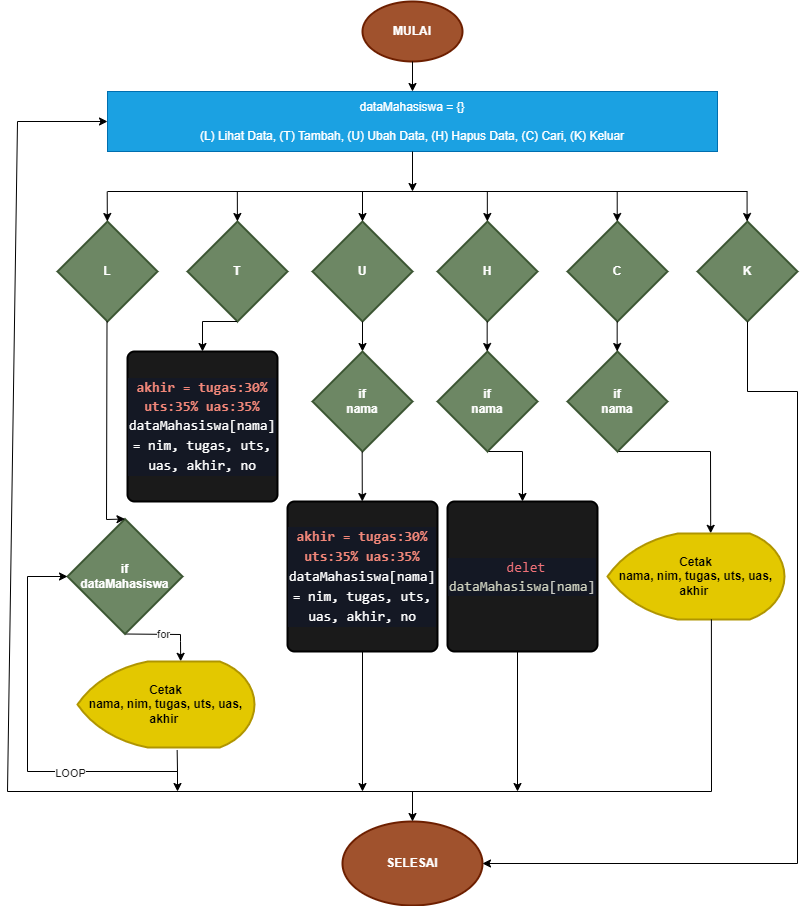

The diagram above was exported from draw.io. Its source (the exported page's mxGraphModel, read from the mxfile embedded in the PNG):
<mxGraphModel dx="2595" dy="1368" grid="1" gridSize="10" guides="1" tooltips="1" connect="1" arrows="1" fold="1" page="1" pageScale="1" pageWidth="850" pageHeight="1100" math="0" shadow="0">
  <root>
    <mxCell id="0" />
    <mxCell id="1" parent="0" />
    <mxCell id="WIcpaV32RUw7J14eXjAt-1" value="&lt;b&gt;MULAI&lt;/b&gt;" style="strokeWidth=2;html=1;shape=mxgraph.flowchart.start_1;whiteSpace=wrap;fillColor=#a0522d;fontColor=#ffffff;strokeColor=#6D1F00;" parent="1" vertex="1">
      <mxGeometry x="375" y="50" width="100" height="60" as="geometry" />
    </mxCell>
    <mxCell id="WIcpaV32RUw7J14eXjAt-3" value="" style="endArrow=classic;html=1;rounded=0;exitX=0.5;exitY=1;exitDx=0;exitDy=0;exitPerimeter=0;" parent="1" source="WIcpaV32RUw7J14eXjAt-1" edge="1">
      <mxGeometry width="50" height="50" relative="1" as="geometry">
        <mxPoint x="400" y="210" as="sourcePoint" />
        <mxPoint x="425" y="140" as="targetPoint" />
      </mxGeometry>
    </mxCell>
    <mxCell id="WIcpaV32RUw7J14eXjAt-4" value="&lt;font color=&quot;#ffffff&quot;&gt;&lt;span&gt;dataMahasiswa = {}&lt;br&gt;&lt;/span&gt;&lt;br&gt;&lt;span&gt;(L) Lihat Data, (T) Tambah, (U) Ubah Data, (H) Hapus Data, (C) Cari, (K) Keluar&lt;/span&gt;&lt;/font&gt;" style="rounded=0;whiteSpace=wrap;html=1;fillColor=#1ba1e2;strokeColor=#006EAF;fontColor=#ffffff;" parent="1" vertex="1">
      <mxGeometry x="120" y="140" width="610" height="60" as="geometry" />
    </mxCell>
    <mxCell id="WIcpaV32RUw7J14eXjAt-5" value="&lt;b&gt;L&lt;/b&gt;" style="strokeWidth=2;html=1;shape=mxgraph.flowchart.decision;whiteSpace=wrap;fillColor=#6d8764;fontColor=#ffffff;strokeColor=#3A5431;" parent="1" vertex="1">
      <mxGeometry x="70" y="270" width="100" height="100" as="geometry" />
    </mxCell>
    <mxCell id="WIcpaV32RUw7J14eXjAt-6" value="&lt;b&gt;T&lt;/b&gt;" style="strokeWidth=2;html=1;shape=mxgraph.flowchart.decision;whiteSpace=wrap;fillColor=#6d8764;fontColor=#ffffff;strokeColor=#3A5431;" parent="1" vertex="1">
      <mxGeometry x="200" y="270" width="100" height="100" as="geometry" />
    </mxCell>
    <mxCell id="WIcpaV32RUw7J14eXjAt-7" value="&lt;b&gt;H&lt;/b&gt;" style="strokeWidth=2;html=1;shape=mxgraph.flowchart.decision;whiteSpace=wrap;fillColor=#6d8764;fontColor=#ffffff;strokeColor=#3A5431;" parent="1" vertex="1">
      <mxGeometry x="450" y="270" width="100" height="100" as="geometry" />
    </mxCell>
    <mxCell id="WIcpaV32RUw7J14eXjAt-8" value="&lt;b&gt;C&lt;/b&gt;" style="strokeWidth=2;html=1;shape=mxgraph.flowchart.decision;whiteSpace=wrap;fillColor=#6d8764;fontColor=#ffffff;strokeColor=#3A5431;" parent="1" vertex="1">
      <mxGeometry x="580" y="270" width="100" height="100" as="geometry" />
    </mxCell>
    <mxCell id="WIcpaV32RUw7J14eXjAt-9" value="&lt;b&gt;U&lt;/b&gt;" style="strokeWidth=2;html=1;shape=mxgraph.flowchart.decision;whiteSpace=wrap;fillColor=#6d8764;fontColor=#ffffff;strokeColor=#3A5431;" parent="1" vertex="1">
      <mxGeometry x="325" y="270" width="100" height="100" as="geometry" />
    </mxCell>
    <mxCell id="WIcpaV32RUw7J14eXjAt-12" value="" style="endArrow=classic;html=1;rounded=0;" parent="1" target="WIcpaV32RUw7J14eXjAt-9" edge="1">
      <mxGeometry width="50" height="50" relative="1" as="geometry">
        <mxPoint x="375" y="240" as="sourcePoint" />
        <mxPoint x="430" y="220" as="targetPoint" />
      </mxGeometry>
    </mxCell>
    <mxCell id="WIcpaV32RUw7J14eXjAt-15" value="" style="endArrow=none;html=1;rounded=0;" parent="1" edge="1">
      <mxGeometry width="50" height="50" relative="1" as="geometry">
        <mxPoint x="760" y="240" as="sourcePoint" />
        <mxPoint x="120" y="240" as="targetPoint" />
      </mxGeometry>
    </mxCell>
    <mxCell id="WIcpaV32RUw7J14eXjAt-17" value="" style="endArrow=classic;html=1;rounded=0;" parent="1" edge="1">
      <mxGeometry width="50" height="50" relative="1" as="geometry">
        <mxPoint x="425" y="200" as="sourcePoint" />
        <mxPoint x="425" y="240" as="targetPoint" />
      </mxGeometry>
    </mxCell>
    <mxCell id="WIcpaV32RUw7J14eXjAt-18" value="" style="endArrow=classic;html=1;rounded=0;" parent="1" edge="1">
      <mxGeometry width="50" height="50" relative="1" as="geometry">
        <mxPoint x="499.83000000000004" y="240" as="sourcePoint" />
        <mxPoint x="499.83000000000004" y="270" as="targetPoint" />
      </mxGeometry>
    </mxCell>
    <mxCell id="WIcpaV32RUw7J14eXjAt-20" value="" style="endArrow=classic;html=1;rounded=0;" parent="1" edge="1" target="WIcpaV32RUw7J14eXjAt-6">
      <mxGeometry width="50" height="50" relative="1" as="geometry">
        <mxPoint x="249.83000000000004" y="240" as="sourcePoint" />
        <mxPoint x="249.83000000000004" y="270" as="targetPoint" />
      </mxGeometry>
    </mxCell>
    <mxCell id="WIcpaV32RUw7J14eXjAt-21" value="" style="endArrow=classic;html=1;rounded=0;" parent="1" edge="1">
      <mxGeometry width="50" height="50" relative="1" as="geometry">
        <mxPoint x="629.71" y="240" as="sourcePoint" />
        <mxPoint x="629.71" y="270" as="targetPoint" />
      </mxGeometry>
    </mxCell>
    <mxCell id="WIcpaV32RUw7J14eXjAt-23" value="" style="endArrow=classic;html=1;rounded=0;" parent="1" edge="1" target="WIcpaV32RUw7J14eXjAt-5">
      <mxGeometry width="50" height="50" relative="1" as="geometry">
        <mxPoint x="119.71000000000004" y="240" as="sourcePoint" />
        <mxPoint x="119.71000000000004" y="270" as="targetPoint" />
      </mxGeometry>
    </mxCell>
    <mxCell id="HBtfOJOqNQ-WdPBRmvz7-4" value="&lt;b&gt;K&lt;/b&gt;" style="strokeWidth=2;html=1;shape=mxgraph.flowchart.decision;whiteSpace=wrap;fillColor=#6d8764;fontColor=#ffffff;strokeColor=#3A5431;" vertex="1" parent="1">
      <mxGeometry x="710" y="270" width="100" height="100" as="geometry" />
    </mxCell>
    <mxCell id="HBtfOJOqNQ-WdPBRmvz7-5" value="" style="endArrow=classic;html=1;rounded=0;" edge="1" parent="1">
      <mxGeometry width="50" height="50" relative="1" as="geometry">
        <mxPoint x="759.58" y="240" as="sourcePoint" />
        <mxPoint x="759.58" y="270" as="targetPoint" />
      </mxGeometry>
    </mxCell>
    <mxCell id="HBtfOJOqNQ-WdPBRmvz7-6" value="&lt;div style=&quot;background-color: rgb(20 , 24 , 36) ; line-height: 19px&quot;&gt;&lt;div style=&quot;color: rgb(203 , 206 , 188) ; font-family: &amp;#34;consolas&amp;#34; , &amp;#34;courier new&amp;#34; , monospace ; font-size: 14px ; line-height: 19px&quot;&gt;&lt;span style=&quot;color: #f28779 ; font-weight: bold&quot;&gt;akhir = tugas:30% uts:35% uas:35%&lt;/span&gt;&lt;/div&gt;&lt;/div&gt;&lt;div style=&quot;background-color: rgb(20 , 24 , 36) ; line-height: 19px&quot;&gt;&lt;font face=&quot;consolas, courier new, monospace&quot; color=&quot;#ffffff&quot;&gt;&lt;span style=&quot;font-size: 14px&quot;&gt;dataMahasiswa[nama] = nim, tugas, uts, uas, akhir, no&lt;/span&gt;&lt;/font&gt;&lt;br&gt;&lt;/div&gt;" style="rounded=1;whiteSpace=wrap;html=1;absoluteArcSize=1;arcSize=14;strokeWidth=2;fillColor=#1A1A1A;" vertex="1" parent="1">
      <mxGeometry x="140" y="400" width="150" height="150" as="geometry" />
    </mxCell>
    <mxCell id="HBtfOJOqNQ-WdPBRmvz7-7" value="" style="endArrow=classic;html=1;rounded=0;entryX=0.5;entryY=0;entryDx=0;entryDy=0;" edge="1" parent="1" target="HBtfOJOqNQ-WdPBRmvz7-6">
      <mxGeometry width="50" height="50" relative="1" as="geometry">
        <mxPoint x="249.49999999999991" y="370" as="sourcePoint" />
        <mxPoint x="249.56374999999994" y="400" as="targetPoint" />
        <Array as="points">
          <mxPoint x="215" y="370" />
        </Array>
      </mxGeometry>
    </mxCell>
    <mxCell id="HBtfOJOqNQ-WdPBRmvz7-8" value="&lt;div style=&quot;background-color: rgb(20 , 24 , 36) ; line-height: 19px&quot;&gt;&lt;span style=&quot;color: rgb(242 , 135 , 121) ; font-family: &amp;#34;consolas&amp;#34; , &amp;#34;courier new&amp;#34; , monospace ; font-size: 14px ; font-weight: 700&quot;&gt;akhir = tugas:30% uts:35% uas:35%&lt;/span&gt;&lt;font face=&quot;consolas, courier new, monospace&quot; color=&quot;#ffffff&quot;&gt;&lt;span style=&quot;font-size: 14px&quot;&gt;&lt;br&gt;&lt;/span&gt;&lt;/font&gt;&lt;/div&gt;&lt;div style=&quot;background-color: rgb(20 , 24 , 36) ; line-height: 19px&quot;&gt;&lt;font face=&quot;consolas, courier new, monospace&quot; color=&quot;#ffffff&quot;&gt;&lt;span style=&quot;font-size: 14px&quot;&gt;dataMahasiswa[nama] = nim, tugas, uts, uas, akhir, no&lt;/span&gt;&lt;/font&gt;&lt;br&gt;&lt;/div&gt;" style="rounded=1;whiteSpace=wrap;html=1;absoluteArcSize=1;arcSize=14;strokeWidth=2;fillColor=#1A1A1A;" vertex="1" parent="1">
      <mxGeometry x="300" y="550" width="150" height="150" as="geometry" />
    </mxCell>
    <mxCell id="HBtfOJOqNQ-WdPBRmvz7-9" value="" style="endArrow=classic;html=1;rounded=0;" edge="1" parent="1">
      <mxGeometry width="50" height="50" relative="1" as="geometry">
        <mxPoint x="375" y="370" as="sourcePoint" />
        <mxPoint x="375" y="400" as="targetPoint" />
      </mxGeometry>
    </mxCell>
    <mxCell id="HBtfOJOqNQ-WdPBRmvz7-11" value="&lt;b&gt;if&lt;br&gt;nama&lt;br&gt;&lt;/b&gt;" style="strokeWidth=2;html=1;shape=mxgraph.flowchart.decision;whiteSpace=wrap;fillColor=#6d8764;fontColor=#ffffff;strokeColor=#3A5431;" vertex="1" parent="1">
      <mxGeometry x="325" y="400" width="100" height="100" as="geometry" />
    </mxCell>
    <mxCell id="HBtfOJOqNQ-WdPBRmvz7-15" value="" style="endArrow=classic;html=1;rounded=0;" edge="1" parent="1" target="HBtfOJOqNQ-WdPBRmvz7-8">
      <mxGeometry width="50" height="50" relative="1" as="geometry">
        <mxPoint x="374.66" y="499.9999999999999" as="sourcePoint" />
        <mxPoint x="374.66" y="529.9999999999999" as="targetPoint" />
      </mxGeometry>
    </mxCell>
    <mxCell id="HBtfOJOqNQ-WdPBRmvz7-16" value="&lt;div style=&quot;background-color: rgb(20 , 24 , 36) ; line-height: 19px&quot;&gt;&lt;div style=&quot;color: rgb(203 , 206 , 188) ; font-family: &amp;#34;consolas&amp;#34; , &amp;#34;courier new&amp;#34; , monospace ; font-size: 14px ; line-height: 19px&quot;&gt;&amp;nbsp;&lt;span style=&quot;color: #f07178&quot;&gt;delet&lt;/span&gt; dataMahasiswa&lt;span style=&quot;color: #cbccc6&quot;&gt;[&lt;/span&gt;nama&lt;span style=&quot;color: #cbccc6&quot;&gt;]&lt;/span&gt;&lt;/div&gt;&lt;/div&gt;" style="rounded=1;whiteSpace=wrap;html=1;absoluteArcSize=1;arcSize=14;strokeWidth=2;fillColor=#1A1A1A;" vertex="1" parent="1">
      <mxGeometry x="460" y="550" width="150" height="150" as="geometry" />
    </mxCell>
    <mxCell id="HBtfOJOqNQ-WdPBRmvz7-17" value="" style="endArrow=classic;html=1;rounded=0;entryX=0.5;entryY=0;entryDx=0;entryDy=0;exitX=0.5;exitY=1;exitDx=0;exitDy=0;exitPerimeter=0;" edge="1" parent="1" source="HBtfOJOqNQ-WdPBRmvz7-19" target="HBtfOJOqNQ-WdPBRmvz7-16">
      <mxGeometry width="50" height="50" relative="1" as="geometry">
        <mxPoint x="494.4999999999998" y="369.9999999999999" as="sourcePoint" />
        <mxPoint x="460.0000000000001" y="399.9999999999999" as="targetPoint" />
        <Array as="points">
          <mxPoint x="535" y="500" />
        </Array>
      </mxGeometry>
    </mxCell>
    <mxCell id="HBtfOJOqNQ-WdPBRmvz7-19" value="&lt;b&gt;if&lt;br&gt;nama&lt;br&gt;&lt;/b&gt;" style="strokeWidth=2;html=1;shape=mxgraph.flowchart.decision;whiteSpace=wrap;fillColor=#6d8764;fontColor=#ffffff;strokeColor=#3A5431;" vertex="1" parent="1">
      <mxGeometry x="450" y="400" width="100" height="100" as="geometry" />
    </mxCell>
    <mxCell id="HBtfOJOqNQ-WdPBRmvz7-20" value="" style="endArrow=classic;html=1;rounded=0;" edge="1" parent="1">
      <mxGeometry width="50" height="50" relative="1" as="geometry">
        <mxPoint x="499.65999999999997" y="369.9999999999999" as="sourcePoint" />
        <mxPoint x="499.65999999999997" y="399.9999999999999" as="targetPoint" />
      </mxGeometry>
    </mxCell>
    <mxCell id="HBtfOJOqNQ-WdPBRmvz7-22" value="" style="endArrow=classic;html=1;rounded=0;entryX=0.583;entryY=-0.002;entryDx=0;entryDy=0;exitX=0.5;exitY=1;exitDx=0;exitDy=0;exitPerimeter=0;entryPerimeter=0;" edge="1" parent="1" source="HBtfOJOqNQ-WdPBRmvz7-23" target="HBtfOJOqNQ-WdPBRmvz7-25">
      <mxGeometry width="50" height="50" relative="1" as="geometry">
        <mxPoint x="624.4999999999998" y="369.9999999999999" as="sourcePoint" />
        <mxPoint x="695" y="550" as="targetPoint" />
        <Array as="points">
          <mxPoint x="723" y="500" />
        </Array>
      </mxGeometry>
    </mxCell>
    <mxCell id="HBtfOJOqNQ-WdPBRmvz7-23" value="&lt;b&gt;if&lt;br&gt;nama&lt;br&gt;&lt;/b&gt;" style="strokeWidth=2;html=1;shape=mxgraph.flowchart.decision;whiteSpace=wrap;fillColor=#6d8764;fontColor=#ffffff;strokeColor=#3A5431;" vertex="1" parent="1">
      <mxGeometry x="580" y="400" width="100" height="100" as="geometry" />
    </mxCell>
    <mxCell id="HBtfOJOqNQ-WdPBRmvz7-24" value="" style="endArrow=classic;html=1;rounded=0;" edge="1" parent="1">
      <mxGeometry width="50" height="50" relative="1" as="geometry">
        <mxPoint x="629.6599999999999" y="369.9999999999999" as="sourcePoint" />
        <mxPoint x="629.6599999999999" y="399.9999999999999" as="targetPoint" />
      </mxGeometry>
    </mxCell>
    <mxCell id="HBtfOJOqNQ-WdPBRmvz7-25" value="&lt;b&gt;Cetak&lt;br&gt;nama, nim, tugas, uts, uas, akhir&amp;nbsp;&lt;/b&gt;" style="strokeWidth=2;html=1;shape=mxgraph.flowchart.display;whiteSpace=wrap;fillColor=#e3c800;fontColor=#000000;strokeColor=#B09500;" vertex="1" parent="1">
      <mxGeometry x="620" y="582" width="177" height="86" as="geometry" />
    </mxCell>
    <mxCell id="HBtfOJOqNQ-WdPBRmvz7-26" value="" style="endArrow=classic;html=1;rounded=0;entryX=0.583;entryY=-0.002;entryDx=0;entryDy=0;entryPerimeter=0;startArrow=none;exitX=0.5;exitY=1;exitDx=0;exitDy=0;exitPerimeter=0;" edge="1" parent="1" target="HBtfOJOqNQ-WdPBRmvz7-27" source="HBtfOJOqNQ-WdPBRmvz7-28">
      <mxGeometry width="50" height="50" relative="1" as="geometry">
        <mxPoint x="280" y="650" as="sourcePoint" />
        <mxPoint x="165" y="560" as="targetPoint" />
        <Array as="points">
          <mxPoint x="193" y="683" />
          <mxPoint x="193" y="690" />
        </Array>
      </mxGeometry>
    </mxCell>
    <mxCell id="HBtfOJOqNQ-WdPBRmvz7-32" value="&lt;font color=&quot;#1a1a1a&quot;&gt;for&lt;/font&gt;" style="edgeLabel;html=1;align=center;verticalAlign=middle;resizable=0;points=[];fontColor=#FFFFFF;" vertex="1" connectable="0" parent="HBtfOJOqNQ-WdPBRmvz7-26">
      <mxGeometry x="-0.0877" y="1" relative="1" as="geometry">
        <mxPoint as="offset" />
      </mxGeometry>
    </mxCell>
    <mxCell id="HBtfOJOqNQ-WdPBRmvz7-27" value="&lt;b&gt;Cetak&lt;br&gt;nama, nim, tugas, uts, uas, akhir&amp;nbsp;&lt;/b&gt;" style="strokeWidth=2;html=1;shape=mxgraph.flowchart.display;whiteSpace=wrap;fillColor=#e3c800;fontColor=#000000;strokeColor=#B09500;" vertex="1" parent="1">
      <mxGeometry x="90" y="710" width="177" height="86" as="geometry" />
    </mxCell>
    <mxCell id="HBtfOJOqNQ-WdPBRmvz7-28" value="&lt;b&gt;if&lt;br&gt;dataMahasiswa&lt;br&gt;&lt;/b&gt;" style="strokeWidth=2;html=1;shape=mxgraph.flowchart.decision;whiteSpace=wrap;fillColor=#6d8764;fontColor=#ffffff;strokeColor=#3A5431;" vertex="1" parent="1">
      <mxGeometry x="80" y="567.5" width="115" height="115" as="geometry" />
    </mxCell>
    <mxCell id="HBtfOJOqNQ-WdPBRmvz7-31" value="" style="endArrow=classic;html=1;rounded=0;entryX=0.5;entryY=0;entryDx=0;entryDy=0;entryPerimeter=0;" edge="1" parent="1" target="HBtfOJOqNQ-WdPBRmvz7-28">
      <mxGeometry width="50" height="50" relative="1" as="geometry">
        <mxPoint x="119.49999999999983" y="369.9999999999999" as="sourcePoint" />
        <mxPoint x="119.49999999999983" y="399.9999999999999" as="targetPoint" />
        <Array as="points">
          <mxPoint x="119" y="568" />
        </Array>
      </mxGeometry>
    </mxCell>
    <mxCell id="HBtfOJOqNQ-WdPBRmvz7-33" value="" style="endArrow=classic;html=1;rounded=0;exitX=0.563;exitY=1.029;exitDx=0;exitDy=0;exitPerimeter=0;entryX=0;entryY=0.5;entryDx=0;entryDy=0;entryPerimeter=0;" edge="1" parent="1" source="HBtfOJOqNQ-WdPBRmvz7-27" target="HBtfOJOqNQ-WdPBRmvz7-28">
      <mxGeometry width="50" height="50" relative="1" as="geometry">
        <mxPoint x="325.49999999999966" y="709.9999999999999" as="sourcePoint" />
        <mxPoint x="40" y="620" as="targetPoint" />
        <Array as="points">
          <mxPoint x="190" y="820" />
          <mxPoint x="40" y="820" />
          <mxPoint x="40" y="625" />
        </Array>
      </mxGeometry>
    </mxCell>
    <mxCell id="HBtfOJOqNQ-WdPBRmvz7-39" value="LOOP" style="edgeLabel;html=1;align=center;verticalAlign=middle;resizable=0;points=[];fontColor=#1A1A1A;" vertex="1" connectable="0" parent="HBtfOJOqNQ-WdPBRmvz7-33">
      <mxGeometry x="-0.3595" y="1" relative="1" as="geometry">
        <mxPoint as="offset" />
      </mxGeometry>
    </mxCell>
    <mxCell id="HBtfOJOqNQ-WdPBRmvz7-36" value="&lt;b&gt;SELESAI&lt;/b&gt;" style="strokeWidth=2;html=1;shape=mxgraph.flowchart.start_1;whiteSpace=wrap;fillColor=#a0522d;fontColor=#ffffff;strokeColor=#6D1F00;" vertex="1" parent="1">
      <mxGeometry x="355" y="870" width="140" height="84" as="geometry" />
    </mxCell>
    <mxCell id="HBtfOJOqNQ-WdPBRmvz7-37" value="" style="endArrow=classic;html=1;rounded=0;exitX=0.5;exitY=1;exitDx=0;exitDy=0;exitPerimeter=0;" edge="1" parent="1">
      <mxGeometry width="50" height="50" relative="1" as="geometry">
        <mxPoint x="180" y="820" as="sourcePoint" />
        <mxPoint x="190" y="840" as="targetPoint" />
        <Array as="points">
          <mxPoint x="190" y="820" />
        </Array>
      </mxGeometry>
    </mxCell>
    <mxCell id="HBtfOJOqNQ-WdPBRmvz7-38" value="" style="endArrow=classic;html=1;rounded=0;entryX=0;entryY=0.5;entryDx=0;entryDy=0;exitX=0.587;exitY=0.999;exitDx=0;exitDy=0;exitPerimeter=0;" edge="1" parent="1" source="HBtfOJOqNQ-WdPBRmvz7-25" target="WIcpaV32RUw7J14eXjAt-4">
      <mxGeometry width="50" height="50" relative="1" as="geometry">
        <mxPoint x="760" y="840" as="sourcePoint" />
        <mxPoint x="790" y="140" as="targetPoint" />
        <Array as="points">
          <mxPoint x="724" y="840" />
          <mxPoint x="20" y="840" />
          <mxPoint x="30" y="170" />
        </Array>
      </mxGeometry>
    </mxCell>
    <mxCell id="HBtfOJOqNQ-WdPBRmvz7-40" value="" style="endArrow=classic;html=1;rounded=0;exitX=0.5;exitY=1;exitDx=0;exitDy=0;" edge="1" parent="1" source="HBtfOJOqNQ-WdPBRmvz7-8">
      <mxGeometry width="50" height="50" relative="1" as="geometry">
        <mxPoint x="375.00000000000006" y="710" as="sourcePoint" />
        <mxPoint x="375" y="840" as="targetPoint" />
      </mxGeometry>
    </mxCell>
    <mxCell id="HBtfOJOqNQ-WdPBRmvz7-41" value="" style="endArrow=classic;html=1;rounded=0;exitX=0.5;exitY=1;exitDx=0;exitDy=0;" edge="1" parent="1">
      <mxGeometry width="50" height="50" relative="1" as="geometry">
        <mxPoint x="530" y="700" as="sourcePoint" />
        <mxPoint x="530" y="840.0000000000002" as="targetPoint" />
      </mxGeometry>
    </mxCell>
    <mxCell id="HBtfOJOqNQ-WdPBRmvz7-42" value="" style="endArrow=classic;html=1;rounded=0;entryX=0.5;entryY=0;entryDx=0;entryDy=0;entryPerimeter=0;" edge="1" parent="1" target="HBtfOJOqNQ-WdPBRmvz7-36">
      <mxGeometry width="50" height="50" relative="1" as="geometry">
        <mxPoint x="425" y="840" as="sourcePoint" />
        <mxPoint x="385" y="849.9999999999998" as="targetPoint" />
      </mxGeometry>
    </mxCell>
    <mxCell id="HBtfOJOqNQ-WdPBRmvz7-43" value="" style="endArrow=classic;html=1;rounded=0;exitX=0.5;exitY=1;exitDx=0;exitDy=0;exitPerimeter=0;entryX=1;entryY=0.5;entryDx=0;entryDy=0;entryPerimeter=0;" edge="1" parent="1" source="HBtfOJOqNQ-WdPBRmvz7-4" target="HBtfOJOqNQ-WdPBRmvz7-36">
      <mxGeometry width="50" height="50" relative="1" as="geometry">
        <mxPoint x="640" y="510" as="sourcePoint" />
        <mxPoint x="430" y="850" as="targetPoint" />
        <Array as="points">
          <mxPoint x="760" y="440" />
          <mxPoint x="810" y="440" />
          <mxPoint x="810" y="912" />
        </Array>
      </mxGeometry>
    </mxCell>
  </root>
</mxGraphModel>